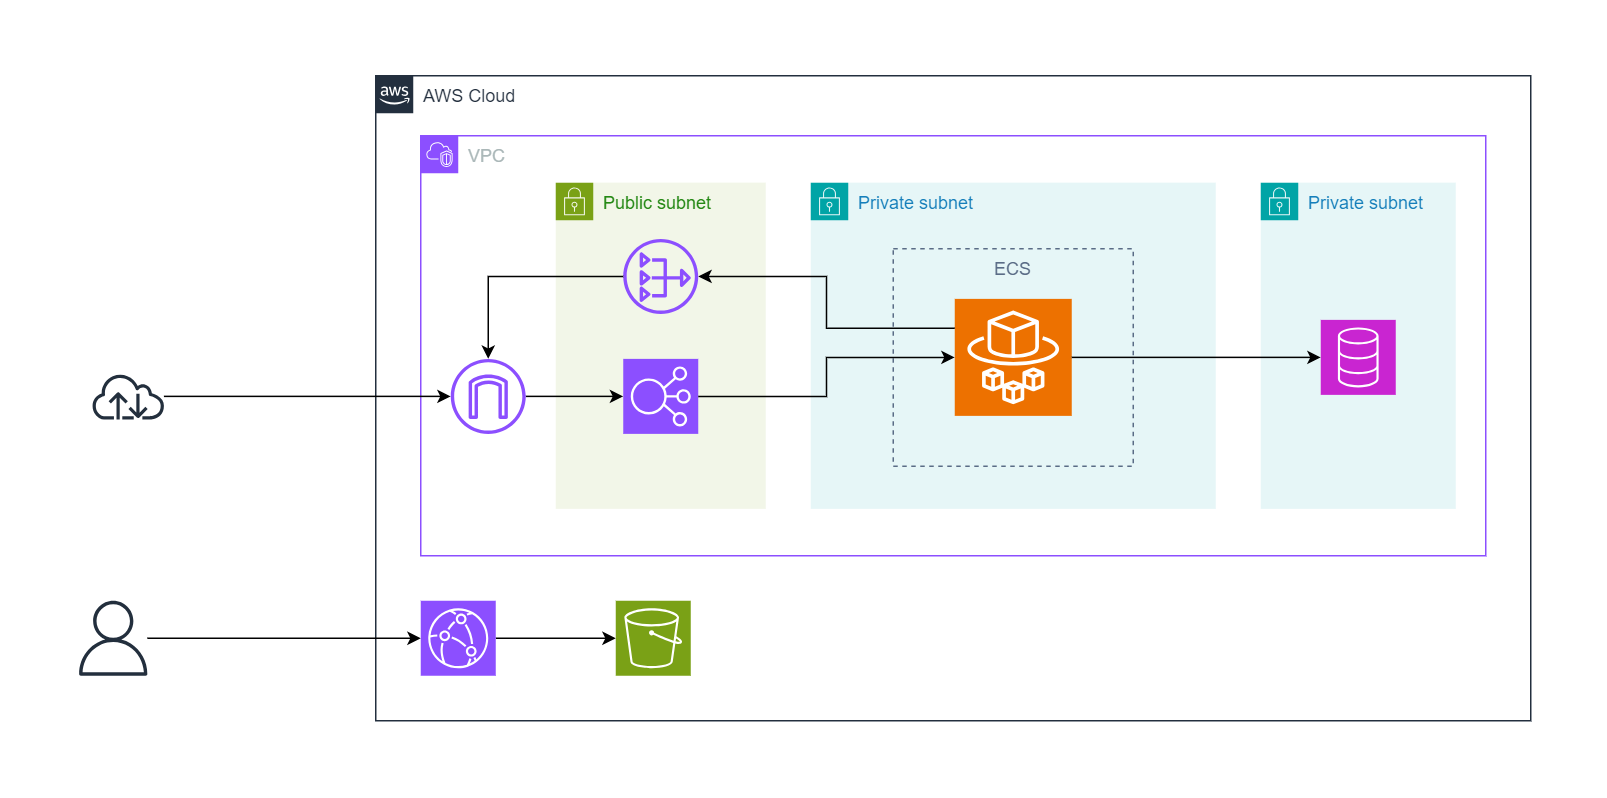

The diagram above was exported from draw.io. Its source (the exported page's mxGraphModel, read from the mxfile embedded in the PNG):
<mxGraphModel dx="2593" dy="965" grid="1" gridSize="10" guides="1" tooltips="1" connect="1" arrows="1" fold="1" page="1" pageScale="1" pageWidth="827" pageHeight="1169" math="0" shadow="0">
  <root>
    <mxCell id="0" />
    <mxCell id="1" parent="0" />
    <mxCell id="fvwAENwHUn6193kttJ-c-1" value="AWS Cloud" style="points=[[0,0],[0.25,0],[0.5,0],[0.75,0],[1,0],[1,0.25],[1,0.5],[1,0.75],[1,1],[0.75,1],[0.5,1],[0.25,1],[0,1],[0,0.75],[0,0.5],[0,0.25]];outlineConnect=0;gradientColor=none;html=1;whiteSpace=wrap;fontSize=12;fontStyle=0;container=1;pointerEvents=0;collapsible=0;recursiveResize=0;shape=mxgraph.aws4.group;grIcon=mxgraph.aws4.group_aws_cloud_alt;strokeColor=#232F3E;fillColor=none;verticalAlign=top;align=left;spacingLeft=30;fontColor=#232F3E;dashed=0;" vertex="1" parent="1">
      <mxGeometry x="480" y="310" width="770" height="430" as="geometry" />
    </mxCell>
    <mxCell id="fvwAENwHUn6193kttJ-c-5" value="VPC" style="points=[[0,0],[0.25,0],[0.5,0],[0.75,0],[1,0],[1,0.25],[1,0.5],[1,0.75],[1,1],[0.75,1],[0.5,1],[0.25,1],[0,1],[0,0.75],[0,0.5],[0,0.25]];outlineConnect=0;gradientColor=none;html=1;whiteSpace=wrap;fontSize=12;fontStyle=0;container=1;pointerEvents=0;collapsible=0;recursiveResize=0;shape=mxgraph.aws4.group;grIcon=mxgraph.aws4.group_vpc2;strokeColor=#8C4FFF;fillColor=none;verticalAlign=top;align=left;spacingLeft=30;fontColor=#AAB7B8;dashed=0;" vertex="1" parent="fvwAENwHUn6193kttJ-c-1">
      <mxGeometry x="30" y="40" width="710" height="280" as="geometry" />
    </mxCell>
    <mxCell id="fvwAENwHUn6193kttJ-c-6" value="Public subnet" style="points=[[0,0],[0.25,0],[0.5,0],[0.75,0],[1,0],[1,0.25],[1,0.5],[1,0.75],[1,1],[0.75,1],[0.5,1],[0.25,1],[0,1],[0,0.75],[0,0.5],[0,0.25]];outlineConnect=0;gradientColor=none;html=1;whiteSpace=wrap;fontSize=12;fontStyle=0;container=1;pointerEvents=0;collapsible=0;recursiveResize=0;shape=mxgraph.aws4.group;grIcon=mxgraph.aws4.group_security_group;grStroke=0;strokeColor=#7AA116;fillColor=#F2F6E8;verticalAlign=top;align=left;spacingLeft=30;fontColor=#248814;dashed=0;" vertex="1" parent="fvwAENwHUn6193kttJ-c-5">
      <mxGeometry x="90" y="31.25" width="140" height="217.5" as="geometry" />
    </mxCell>
    <mxCell id="fvwAENwHUn6193kttJ-c-10" value="" style="sketch=0;outlineConnect=0;fontColor=#232F3E;gradientColor=none;fillColor=#8C4FFF;strokeColor=none;dashed=0;verticalLabelPosition=bottom;verticalAlign=top;align=center;html=1;fontSize=12;fontStyle=0;aspect=fixed;pointerEvents=1;shape=mxgraph.aws4.nat_gateway;" vertex="1" parent="fvwAENwHUn6193kttJ-c-6">
      <mxGeometry x="45" y="37.5" width="50" height="50" as="geometry" />
    </mxCell>
    <mxCell id="fvwAENwHUn6193kttJ-c-12" value="" style="sketch=0;points=[[0,0,0],[0.25,0,0],[0.5,0,0],[0.75,0,0],[1,0,0],[0,1,0],[0.25,1,0],[0.5,1,0],[0.75,1,0],[1,1,0],[0,0.25,0],[0,0.5,0],[0,0.75,0],[1,0.25,0],[1,0.5,0],[1,0.75,0]];outlineConnect=0;fontColor=#232F3E;fillColor=#8C4FFF;strokeColor=#ffffff;dashed=0;verticalLabelPosition=bottom;verticalAlign=top;align=center;html=1;fontSize=12;fontStyle=0;aspect=fixed;shape=mxgraph.aws4.resourceIcon;resIcon=mxgraph.aws4.elastic_load_balancing;" vertex="1" parent="fvwAENwHUn6193kttJ-c-6">
      <mxGeometry x="45" y="117.5" width="50" height="50" as="geometry" />
    </mxCell>
    <mxCell id="fvwAENwHUn6193kttJ-c-8" value="Private subnet" style="points=[[0,0],[0.25,0],[0.5,0],[0.75,0],[1,0],[1,0.25],[1,0.5],[1,0.75],[1,1],[0.75,1],[0.5,1],[0.25,1],[0,1],[0,0.75],[0,0.5],[0,0.25]];outlineConnect=0;gradientColor=none;html=1;whiteSpace=wrap;fontSize=12;fontStyle=0;container=1;pointerEvents=0;collapsible=0;recursiveResize=0;shape=mxgraph.aws4.group;grIcon=mxgraph.aws4.group_security_group;grStroke=0;strokeColor=#00A4A6;fillColor=#E6F6F7;verticalAlign=top;align=left;spacingLeft=30;fontColor=#147EBA;dashed=0;" vertex="1" parent="fvwAENwHUn6193kttJ-c-5">
      <mxGeometry x="560" y="31.25" width="130" height="217.5" as="geometry" />
    </mxCell>
    <mxCell id="fvwAENwHUn6193kttJ-c-23" value="" style="sketch=0;points=[[0,0,0],[0.25,0,0],[0.5,0,0],[0.75,0,0],[1,0,0],[0,1,0],[0.25,1,0],[0.5,1,0],[0.75,1,0],[1,1,0],[0,0.25,0],[0,0.5,0],[0,0.75,0],[1,0.25,0],[1,0.5,0],[1,0.75,0]];outlineConnect=0;fontColor=#232F3E;fillColor=#C925D1;strokeColor=#ffffff;dashed=0;verticalLabelPosition=bottom;verticalAlign=top;align=center;html=1;fontSize=12;fontStyle=0;aspect=fixed;shape=mxgraph.aws4.resourceIcon;resIcon=mxgraph.aws4.database;" vertex="1" parent="fvwAENwHUn6193kttJ-c-8">
      <mxGeometry x="40" y="91.49999999999994" width="50" height="50" as="geometry" />
    </mxCell>
    <mxCell id="fvwAENwHUn6193kttJ-c-7" value="Private subnet" style="points=[[0,0],[0.25,0],[0.5,0],[0.75,0],[1,0],[1,0.25],[1,0.5],[1,0.75],[1,1],[0.75,1],[0.5,1],[0.25,1],[0,1],[0,0.75],[0,0.5],[0,0.25]];outlineConnect=0;gradientColor=none;html=1;whiteSpace=wrap;fontSize=12;fontStyle=0;container=1;pointerEvents=0;collapsible=0;recursiveResize=0;shape=mxgraph.aws4.group;grIcon=mxgraph.aws4.group_security_group;grStroke=0;strokeColor=#00A4A6;fillColor=#E6F6F7;verticalAlign=top;align=left;spacingLeft=30;fontColor=#147EBA;dashed=0;" vertex="1" parent="fvwAENwHUn6193kttJ-c-5">
      <mxGeometry x="260" y="31.25" width="270" height="217.5" as="geometry" />
    </mxCell>
    <mxCell id="fvwAENwHUn6193kttJ-c-20" value="ECS" style="fillColor=none;strokeColor=#5A6C86;dashed=1;verticalAlign=top;fontStyle=0;fontColor=#5A6C86;whiteSpace=wrap;html=1;" vertex="1" parent="fvwAENwHUn6193kttJ-c-7">
      <mxGeometry x="55" y="44" width="160" height="145" as="geometry" />
    </mxCell>
    <mxCell id="fvwAENwHUn6193kttJ-c-21" value="" style="sketch=0;points=[[0,0,0],[0.25,0,0],[0.5,0,0],[0.75,0,0],[1,0,0],[0,1,0],[0.25,1,0],[0.5,1,0],[0.75,1,0],[1,1,0],[0,0.25,0],[0,0.5,0],[0,0.75,0],[1,0.25,0],[1,0.5,0],[1,0.75,0]];outlineConnect=0;fontColor=#232F3E;fillColor=#ED7100;strokeColor=#ffffff;dashed=0;verticalLabelPosition=bottom;verticalAlign=top;align=center;html=1;fontSize=12;fontStyle=0;aspect=fixed;shape=mxgraph.aws4.resourceIcon;resIcon=mxgraph.aws4.fargate;" vertex="1" parent="fvwAENwHUn6193kttJ-c-7">
      <mxGeometry x="96" y="77.5" width="78" height="78" as="geometry" />
    </mxCell>
    <mxCell id="fvwAENwHUn6193kttJ-c-29" style="edgeStyle=orthogonalEdgeStyle;rounded=0;orthogonalLoop=1;jettySize=auto;html=1;" edge="1" parent="fvwAENwHUn6193kttJ-c-5" source="fvwAENwHUn6193kttJ-c-11" target="fvwAENwHUn6193kttJ-c-12">
      <mxGeometry relative="1" as="geometry" />
    </mxCell>
    <mxCell id="fvwAENwHUn6193kttJ-c-11" value="" style="sketch=0;outlineConnect=0;fontColor=#232F3E;gradientColor=none;fillColor=#8C4FFF;strokeColor=none;dashed=0;verticalLabelPosition=bottom;verticalAlign=top;align=center;html=1;fontSize=12;fontStyle=0;aspect=fixed;pointerEvents=1;shape=mxgraph.aws4.internet_gateway;" vertex="1" parent="fvwAENwHUn6193kttJ-c-5">
      <mxGeometry x="20" y="148.75" width="50" height="50" as="geometry" />
    </mxCell>
    <mxCell id="fvwAENwHUn6193kttJ-c-31" style="edgeStyle=orthogonalEdgeStyle;rounded=0;orthogonalLoop=1;jettySize=auto;html=1;" edge="1" parent="fvwAENwHUn6193kttJ-c-5" source="fvwAENwHUn6193kttJ-c-12" target="fvwAENwHUn6193kttJ-c-21">
      <mxGeometry relative="1" as="geometry" />
    </mxCell>
    <mxCell id="fvwAENwHUn6193kttJ-c-32" style="edgeStyle=orthogonalEdgeStyle;rounded=0;orthogonalLoop=1;jettySize=auto;html=1;" edge="1" parent="fvwAENwHUn6193kttJ-c-5" source="fvwAENwHUn6193kttJ-c-21" target="fvwAENwHUn6193kttJ-c-23">
      <mxGeometry relative="1" as="geometry" />
    </mxCell>
    <mxCell id="fvwAENwHUn6193kttJ-c-33" style="edgeStyle=orthogonalEdgeStyle;rounded=0;orthogonalLoop=1;jettySize=auto;html=1;" edge="1" parent="fvwAENwHUn6193kttJ-c-5" source="fvwAENwHUn6193kttJ-c-10" target="fvwAENwHUn6193kttJ-c-11">
      <mxGeometry relative="1" as="geometry" />
    </mxCell>
    <mxCell id="fvwAENwHUn6193kttJ-c-34" style="edgeStyle=orthogonalEdgeStyle;rounded=0;orthogonalLoop=1;jettySize=auto;html=1;exitX=0;exitY=0.25;exitDx=0;exitDy=0;exitPerimeter=0;" edge="1" parent="fvwAENwHUn6193kttJ-c-5" source="fvwAENwHUn6193kttJ-c-21" target="fvwAENwHUn6193kttJ-c-10">
      <mxGeometry relative="1" as="geometry" />
    </mxCell>
    <mxCell id="fvwAENwHUn6193kttJ-c-27" style="edgeStyle=orthogonalEdgeStyle;rounded=0;orthogonalLoop=1;jettySize=auto;html=1;" edge="1" parent="fvwAENwHUn6193kttJ-c-1" source="fvwAENwHUn6193kttJ-c-24" target="fvwAENwHUn6193kttJ-c-25">
      <mxGeometry relative="1" as="geometry" />
    </mxCell>
    <mxCell id="fvwAENwHUn6193kttJ-c-24" value="" style="sketch=0;points=[[0,0,0],[0.25,0,0],[0.5,0,0],[0.75,0,0],[1,0,0],[0,1,0],[0.25,1,0],[0.5,1,0],[0.75,1,0],[1,1,0],[0,0.25,0],[0,0.5,0],[0,0.75,0],[1,0.25,0],[1,0.5,0],[1,0.75,0]];outlineConnect=0;fontColor=#232F3E;fillColor=#8C4FFF;strokeColor=#ffffff;dashed=0;verticalLabelPosition=bottom;verticalAlign=top;align=center;html=1;fontSize=12;fontStyle=0;aspect=fixed;shape=mxgraph.aws4.resourceIcon;resIcon=mxgraph.aws4.cloudfront;" vertex="1" parent="fvwAENwHUn6193kttJ-c-1">
      <mxGeometry x="30" y="350" width="50" height="50" as="geometry" />
    </mxCell>
    <mxCell id="fvwAENwHUn6193kttJ-c-25" value="" style="sketch=0;points=[[0,0,0],[0.25,0,0],[0.5,0,0],[0.75,0,0],[1,0,0],[0,1,0],[0.25,1,0],[0.5,1,0],[0.75,1,0],[1,1,0],[0,0.25,0],[0,0.5,0],[0,0.75,0],[1,0.25,0],[1,0.5,0],[1,0.75,0]];outlineConnect=0;fontColor=#232F3E;fillColor=#7AA116;strokeColor=#ffffff;dashed=0;verticalLabelPosition=bottom;verticalAlign=top;align=center;html=1;fontSize=12;fontStyle=0;aspect=fixed;shape=mxgraph.aws4.resourceIcon;resIcon=mxgraph.aws4.s3;" vertex="1" parent="fvwAENwHUn6193kttJ-c-1">
      <mxGeometry x="160" y="350" width="50" height="50" as="geometry" />
    </mxCell>
    <mxCell id="fvwAENwHUn6193kttJ-c-2" value="" style="sketch=0;outlineConnect=0;fontColor=#232F3E;gradientColor=none;fillColor=#232F3D;strokeColor=none;dashed=0;verticalLabelPosition=bottom;verticalAlign=top;align=center;html=1;fontSize=12;fontStyle=0;aspect=fixed;pointerEvents=1;shape=mxgraph.aws4.user;" vertex="1" parent="1">
      <mxGeometry x="280" y="660" width="50" height="50" as="geometry" />
    </mxCell>
    <mxCell id="fvwAENwHUn6193kttJ-c-28" style="edgeStyle=orthogonalEdgeStyle;rounded=0;orthogonalLoop=1;jettySize=auto;html=1;" edge="1" parent="1" source="fvwAENwHUn6193kttJ-c-14" target="fvwAENwHUn6193kttJ-c-11">
      <mxGeometry relative="1" as="geometry" />
    </mxCell>
    <mxCell id="fvwAENwHUn6193kttJ-c-14" value="" style="sketch=0;outlineConnect=0;fontColor=#232F3E;gradientColor=none;fillColor=#232F3D;strokeColor=none;dashed=0;verticalLabelPosition=bottom;verticalAlign=top;align=center;html=1;fontSize=12;fontStyle=0;aspect=fixed;pointerEvents=1;shape=mxgraph.aws4.internet;" vertex="1" parent="1">
      <mxGeometry x="290" y="508.36" width="50" height="30.78" as="geometry" />
    </mxCell>
    <mxCell id="fvwAENwHUn6193kttJ-c-26" style="edgeStyle=orthogonalEdgeStyle;rounded=0;orthogonalLoop=1;jettySize=auto;html=1;entryX=0;entryY=0.5;entryDx=0;entryDy=0;entryPerimeter=0;" edge="1" parent="1" source="fvwAENwHUn6193kttJ-c-2" target="fvwAENwHUn6193kttJ-c-24">
      <mxGeometry relative="1" as="geometry" />
    </mxCell>
  </root>
</mxGraphModel>